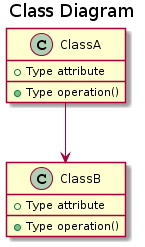

The diagram above was rendered by PlantUML. Its source (embedded in the PNG):
@startuml
title Class Diagram

class ClassA {
  +Type attribute
  +Type operation()
}

class ClassB {
  +Type attribute
  +Type operation()
}

ClassA --> ClassB
@enduml